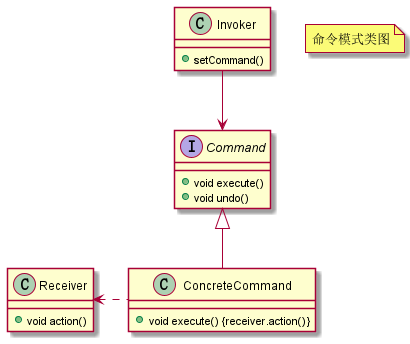

The diagram above was rendered by PlantUML. Its source (embedded in the PNG):
@startuml

note "命令模式类图" as N
interface Command {
    +void execute()
    +void undo()
}
class ConcreteCommand {
    +void execute() {receiver.action()}
}

class Invoker {
    +setCommand()
}
class Receiver {
    +void action()
}

ConcreteCommand -up-|> Command
ConcreteCommand -left..> Receiver
Invoker -down-> Command

@enduml